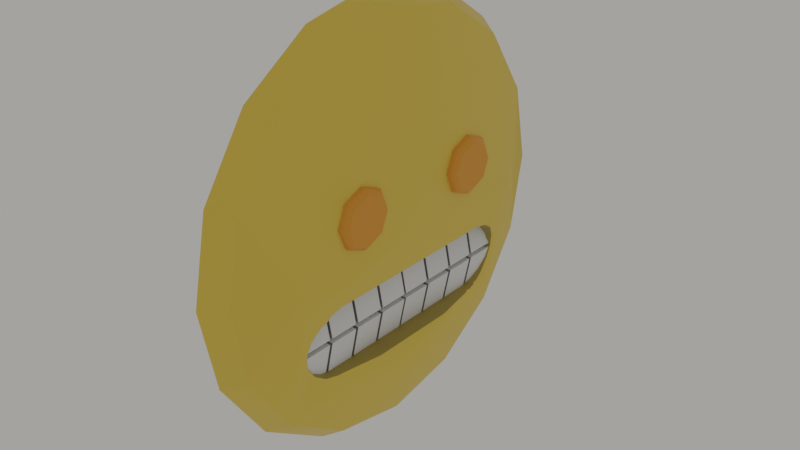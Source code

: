 # Source: AnxietyWithoutBack.blend  (saved by Blender 4.0.36; exported with 4.5.12 LTS)
import bpy
from mathutils import Matrix  # noqa: F401  (used for matrix-valued properties, if any)

bpy.ops.wm.read_factory_settings(use_empty=True)
scene = bpy.context.scene
scene.name = 'Scene'

# ---- collections
col_collection = bpy.data.collections.new('Collection'); scene.collection.children.link(col_collection)

# ---- materials (node trees are filled in below, after node groups)
mat_skin = bpy.data.materials.new('skin')
mat_skin.use_transparent_shadow = False
mat_skinbutdarker = bpy.data.materials.new('skinbutdarker')
mat_skinbutdarker.use_transparent_shadow = False
mat_eyes = bpy.data.materials.new('eyes')
mat_eyes.use_transparent_shadow = False
mat_teeth = bpy.data.materials.new('teeth')
mat_teeth.use_transparent_shadow = False
mat_teethbutdarker = bpy.data.materials.new('teethbutdarker')
mat_teethbutdarker.use_transparent_shadow = False

# ---- node groups
ng_auto_smooth = bpy.data.node_groups.new('Auto Smooth', 'GeometryNodeTree')
_s = ng_auto_smooth.interface.new_socket(name='Geometry', in_out='OUTPUT', socket_type='NodeSocketGeometry')
_s = ng_auto_smooth.interface.new_socket(name='Geometry', in_out='INPUT', socket_type='NodeSocketGeometry')
_s = ng_auto_smooth.interface.new_socket(name='Angle', in_out='INPUT', socket_type='NodeSocketFloat')
_s.subtype = 'ANGLE'
_s.min_value = 0.0
_s.max_value = 3.142
ng_auto_smooth.is_modifier = True
_N = ng_auto_smooth.nodes; _L = ng_auto_smooth.links
n0 = _N.new('NodeGroupOutput'); n0.name = 'Group Output'; n0.location = (480, -100)
n1 = _N.new('NodeGroupInput'); n1.name = 'Group Input'; n1.location = (-420, -300)
n2 = _N.new('NodeGroupInput'); n2.name = 'Group Input.001'; n2.location = (-60, -100)
n3 = _N.new('GeometryNodeSetShadeSmooth'); n3.name = 'Set Shade Smooth'; n3.location = (120, -100)
n3.domain = 'EDGE'
n4 = _N.new('GeometryNodeSetShadeSmooth'); n4.name = 'Set Shade Smooth.001'; n4.location = (300, -100)
n5 = _N.new('GeometryNodeInputMeshEdgeAngle'); n5.name = 'Edge Angle'; n5.location = (-420, -220)
n6 = _N.new('GeometryNodeInputEdgeSmooth'); n6.name = 'Is Edge Smooth'; n6.location = (-60, -160)
n7 = _N.new('GeometryNodeInputShadeSmooth'); n7.name = 'Is Face Smooth'; n7.location = (-240, -340)
n8 = _N.new('FunctionNodeBooleanMath'); n8.name = 'Boolean Math'; n8.location = (-60, -220)
n9 = _N.new('FunctionNodeCompare'); n9.name = 'Compare'; n9.location = (-240, -180)
n9.operation = 'LESS_EQUAL'
_L.new(n5.outputs[0], n9.inputs[0])
_L.new(n4.outputs[0], n0.inputs[0])
_L.new(n1.outputs[1], n9.inputs[1])
_L.new(n9.outputs[0], n8.inputs[0])
_L.new(n7.outputs[0], n8.inputs[1])
_L.new(n2.outputs[0], n3.inputs[0])
_L.new(n6.outputs[0], n3.inputs[1])
_L.new(n3.outputs[0], n4.inputs[0])
_L.new(n8.outputs[0], n3.inputs[2])
n0.is_active_output = True

# ---- material node trees
mat_skin.use_nodes = True; mat_skin.node_tree.nodes.clear()
_N = mat_skin.node_tree.nodes; _L = mat_skin.node_tree.links
n0 = _N.new('ShaderNodeBsdfPrincipled'); n0.name = 'Principled BSDF'; n0.location = (10, 300)
n0.distribution = 'GGX'
n0.subsurface_method = 'RANDOM_WALK_SKIN'
n0.inputs[0].default_value = (0.8, 0.5427, 0.07303, 1.0)
n0.inputs[3].default_value = 1.45
n0.inputs[27].default_value = (0.0, 0.0, 0.0, 1.0)
n0.inputs[28].default_value = 1.0
n1 = _N.new('ShaderNodeOutputMaterial'); n1.name = 'Material Output'; n1.location = (300, 300)
_L.new(n0.outputs[0], n1.inputs[0])
n1.is_active_output = True
mat_skinbutdarker.use_nodes = True; mat_skinbutdarker.node_tree.nodes.clear()
_N = mat_skinbutdarker.node_tree.nodes; _L = mat_skinbutdarker.node_tree.links
n0 = _N.new('ShaderNodeBsdfPrincipled'); n0.name = 'Principled BSDF'; n0.location = (10, 300)
n0.distribution = 'GGX'
n0.subsurface_method = 'RANDOM_WALK_SKIN'
n0.inputs[0].default_value = (0.3325, 0.2462, 0.04667, 1.0)
n0.inputs[3].default_value = 1.45
n0.inputs[27].default_value = (0.0, 0.0, 0.0, 1.0)
n0.inputs[28].default_value = 1.0
n1 = _N.new('ShaderNodeOutputMaterial'); n1.name = 'Material Output'; n1.location = (300, 300)
_L.new(n0.outputs[0], n1.inputs[0])
n1.is_active_output = True
mat_eyes.use_nodes = True; mat_eyes.node_tree.nodes.clear()
_N = mat_eyes.node_tree.nodes; _L = mat_eyes.node_tree.links
n0 = _N.new('ShaderNodeBsdfPrincipled'); n0.name = 'Principled BSDF'; n0.location = (10, 300)
n0.distribution = 'GGX'
n0.subsurface_method = 'RANDOM_WALK_SKIN'
n0.inputs[0].default_value = (0.8, 0.2974, 0.02339, 1.0)
n0.inputs[3].default_value = 1.45
n0.inputs[27].default_value = (0.0, 0.0, 0.0, 1.0)
n0.inputs[28].default_value = 1.0
n1 = _N.new('ShaderNodeOutputMaterial'); n1.name = 'Material Output'; n1.location = (300, 300)
_L.new(n0.outputs[0], n1.inputs[0])
n1.is_active_output = True
mat_teeth.use_nodes = True; mat_teeth.node_tree.nodes.clear()
_N = mat_teeth.node_tree.nodes; _L = mat_teeth.node_tree.links
n0 = _N.new('ShaderNodeBsdfPrincipled'); n0.name = 'Principled BSDF'; n0.location = (10, 300)
n0.distribution = 'GGX'
n0.subsurface_method = 'RANDOM_WALK_SKIN'
n0.inputs[3].default_value = 1.45
n0.inputs[27].default_value = (0.0, 0.0, 0.0, 1.0)
n0.inputs[28].default_value = 1.0
n1 = _N.new('ShaderNodeOutputMaterial'); n1.name = 'Material Output'; n1.location = (300, 300)
_L.new(n0.outputs[0], n1.inputs[0])
n1.is_active_output = True
mat_teethbutdarker.use_nodes = True; mat_teethbutdarker.node_tree.nodes.clear()
_N = mat_teethbutdarker.node_tree.nodes; _L = mat_teethbutdarker.node_tree.links
n0 = _N.new('ShaderNodeBsdfPrincipled'); n0.name = 'Principled BSDF'; n0.location = (10, 300)
n0.distribution = 'GGX'
n0.subsurface_method = 'RANDOM_WALK_SKIN'
n0.inputs[0].default_value = (0.2738, 0.2738, 0.2738, 1.0)
n0.inputs[3].default_value = 1.45
n0.inputs[27].default_value = (0.0, 0.0, 0.0, 1.0)
n0.inputs[28].default_value = 1.0
n1 = _N.new('ShaderNodeOutputMaterial'); n1.name = 'Material Output'; n1.location = (300, 300)
_L.new(n0.outputs[0], n1.inputs[0])
n1.is_active_output = True

# ---- world
world_world = bpy.data.worlds.new('World'); scene.world = world_world
world_world.use_nodes = True; world_world.node_tree.nodes.clear()
_N = world_world.node_tree.nodes; _L = world_world.node_tree.links
n0 = _N.new('ShaderNodeOutputWorld'); n0.name = 'World Output'; n0.location = (300, 300)
n1 = _N.new('ShaderNodeBackground'); n1.name = 'Background'; n1.location = (10, 300)
n1.inputs[0].default_value = (0.3758, 0.368, 0.3452, 1.0)
_L.new(n1.outputs[0], n0.inputs[0])
n0.is_active_output = True
world_world.color = (0.05088, 0.05088, 0.05088)
world_world.use_sun_shadow = False
world_world.sun_shadow_jitter_overblur = 0.0

# ---- meshes
me_circle = bpy.data.meshes.new('Circle')
me_circle.from_pydata([(0.1107, 0.0, 1.02), (0.1107, -0.3827, 0.944), (0.1107, -0.7071, 0.7272), (0.1107, -0.9239, 0.4028), (0.1107, -1.0, 0.02008), (0.1107, -0.9239, -0.3626), (0.1107, -0.7071, -0.687), (0.1107, -0.3827, -0.9038), (0.1107, 0.0, -0.9799), (0.2247, 0.0, 0.7444), (0.2247, 0.0, 0.02008), (0.1135, 0.6465, -0.3359), (0.2247, -0.3827, 0.4028), (0.2247, 0.0, -0.7042), (0.1135, 0.6332, -0.269), (0.1135, 0.5954, -0.2124), (0.1135, 0.5387, -0.1745), (0.2247, -0.7243, 0.002895), (0.0, 0.0, 1.097), (0.1135, 0.4719, -0.1612), (0.1135, 0.0, -0.5105), (0.0, -0.4123, 1.015), (0.1135, 0.0, -0.1612), (0.0, -0.7618, 0.7819), (0.0, -0.9953, 0.4323), (0.0, -1.077, 0.02008), (0.1135, 0.5954, -0.4593), (0.0, -0.9953, -0.3922), (0.1135, 0.6332, -0.4027), (0.0, -0.7618, -0.7417), (0.0, -0.4123, -0.9752), (0.1135, 0.0, -0.3359), (0.0, 0.0, -1.057), (0.1135, 0.4995, -0.2654), (0.1135, 0.1004, -0.3689), (0.1135, 0.6093, -0.3397), (0.1135, 0.5104, -0.4418), (0.1107, 0.3827, 0.944), (0.1107, 0.7071, 0.7272), (0.1135, -0.6465, -0.3359), (0.1107, 0.9239, 0.4028), (0.1107, 1.0, 0.02008), (0.1135, -0.6332, -0.269), (0.1107, 0.9239, -0.3626), (0.1135, -0.5954, -0.2124), (0.1107, 0.7071, -0.687), (0.1135, -0.5387, -0.1745), (0.1107, 0.3827, -0.9038), (0.1135, -0.4719, -0.1612), (0.1135, -0.4719, -0.5105), (0.2247, 0.3827, 0.4028), (0.1135, -0.5387, -0.4972), (0.2247, 0.7243, 0.002895), (0.1135, -0.5954, -0.4593), (0.0, 0.4123, 1.015), (0.1135, -0.6332, -0.4027), (0.0, 0.7618, 0.7819), (0.1135, -0.4995, -0.2654), (0.0, 0.9953, 0.4323), (0.1135, -0.1004, -0.3689), (0.0, 1.077, 0.02008), (0.1135, -0.6093, -0.3397), (0.1135, -0.5104, -0.4418), (0.0, 0.9953, -0.3922), (0.0, 0.7618, -0.7417), (0.0, 0.4123, -0.9752), (0.1135, 0.4289, -0.5105), (0.1481, 0.5059, -0.5037), (0.1236, 0.4692, -0.5085), (0.1481, 0.5048, -0.504), (0.1135, 0.562, -0.4817), (0.1236, 0.5356, -0.4946), (0.1901, -0.2439, -0.5105), (0.2247, -0.2034, -0.5447), (0.2146, -0.2333, -0.5205), (0.1901, -0.1813, -0.1612), (0.2247, -0.1467, -0.1266), (0.2146, -0.1712, -0.1511), (0.2247, 0.0, -0.5447), (0.1901, 0.0, -0.5105), (0.2146, 0.0, -0.5205), (0.1901, 0.0, -0.1612), (0.2247, 0.0, -0.1266), (0.2146, 0.0, -0.1511), (0.1466, -0.5184, -0.5012), (0.1704, -0.5495, -0.5295), (0.1679, -0.5285, -0.5093), (0.1897, -0.399, -0.5447), (0.1632, -0.3945, -0.5105), (0.1851, -0.3982, -0.5205), (0.1783, -0.475, -0.5443), (0.1515, -0.4719, -0.5105), (0.1738, -0.4728, -0.5204), (0.1901, -0.5625, -0.1904), (0.2247, -0.5868, -0.165), (0.2146, -0.5705, -0.1836), (0.2247, -0.5522, -0.1419), (0.1901, -0.5387, -0.1745), (0.2146, -0.5427, -0.165), (0.1901, -0.4719, -0.1612), (0.2247, -0.4753, -0.1266), (0.2146, -0.4729, -0.1511), (0.148, -0.6465, -0.3359), (0.1762, -0.6811, -0.3347), (0.1708, -0.6567, -0.3355), (0.1394, -0.6332, -0.4027), (0.1658, -0.6651, -0.4152), (0.1617, -0.6426, -0.4064), (0.1621, -0.6332, -0.269), (0.1931, -0.6652, -0.2547), (0.1858, -0.6426, -0.2648), (0.1701, -0.5513, -0.5291), (0.143, -0.5387, -0.4972), (0.1655, -0.5424, -0.5066), (0.1636, -0.6194, -0.4837), (0.1377, -0.5954, -0.4593), (0.1598, -0.6024, -0.4665), (0.214, -0.6201, -0.1873), (0.1795, -0.5954, -0.2124), (0.2043, -0.6026, -0.205), (0.1901, 0.1813, -0.1612), (0.2247, 0.1467, -0.1266), (0.2146, 0.1712, -0.1511), (0.2247, 0.2034, -0.5447), (0.1901, 0.2439, -0.5105), (0.2146, 0.2333, -0.5205), (0.1897, 0.399, -0.5447), (0.1632, 0.3945, -0.5105), (0.1851, 0.3982, -0.5205), (0.1783, 0.475, -0.5443), (0.148, 0.5059, -0.5037), (0.1579, 0.4292, -0.5105), (0.172, 0.49, -0.517), (0.1709, 0.471, -0.5147), (0.1527, 0.4693, -0.5085), (0.1767, 0.4534, -0.5204), (0.1469, 0.5162, -0.5017), (0.1704, 0.5495, -0.5295), (0.168, 0.5279, -0.5094), (0.2247, 0.4753, -0.1266), (0.1901, 0.4719, -0.1612), (0.2146, 0.4729, -0.1511), (0.1901, 0.5625, -0.1904), (0.2247, 0.5868, -0.165), (0.2146, 0.5705, -0.1836), (0.2247, 0.5522, -0.1419), (0.1901, 0.5387, -0.1745), (0.2146, 0.5427, -0.165), (0.1489, 0.5048, -0.504), (0.1701, 0.5513, -0.5291), (0.1408, 0.5622, -0.4815), (0.1679, 0.5282, -0.5094), (0.1627, 0.539, -0.5007), (0.1645, 0.5534, -0.4992), (0.1447, 0.5357, -0.4946), (0.1636, 0.6194, -0.4837), (0.1377, 0.5954, -0.4593), (0.1598, 0.6024, -0.4665), (0.1762, 0.6811, -0.3347), (0.148, 0.6465, -0.3359), (0.1708, 0.6567, -0.3355), (0.1658, 0.6651, -0.4152), (0.1394, 0.6332, -0.4027), (0.1617, 0.6426, -0.4064), (0.1621, 0.6332, -0.269), (0.1931, 0.6652, -0.2547), (0.1858, 0.6426, -0.2648), (0.214, 0.6201, -0.1873), (0.1795, 0.5954, -0.2124), (0.2043, 0.6026, -0.205)], [], [(7, 8, 13), (48, 22, 81, 75, 99), (20, 49, 91, 88, 72, 79), (0, 1, 9), (73, 13, 78), (12, 10, 9), (82, 10, 76), (49, 51, 112, 84, 91), (1, 2, 12, 9), (2, 3, 17, 12), (3, 4, 5, 17), (7, 6, 29, 30), (8, 7, 30, 32), (1, 0, 18, 21), (2, 1, 21, 23), (3, 2, 23, 24), (4, 3, 24, 25), (5, 4, 25, 27), (6, 5, 27, 29), (47, 13, 8), (81, 22, 19, 140, 120), (10, 82, 121), (0, 9, 37), (149, 137, 45, 43, 52, 143, 167, 165, 158, 161, 155), (50, 9, 10), (123, 13, 47, 45, 137, 129, 126), (140, 19, 16, 146), (37, 9, 50, 38), (38, 50, 52, 40), (40, 52, 43, 41), (47, 65, 64, 45), (8, 32, 65, 47), (37, 54, 18, 0), (38, 56, 54, 37), (40, 58, 56, 38), (41, 60, 58, 40), (43, 63, 60, 41), (45, 64, 63, 43), (168, 15, 14, 164), (85, 6, 7, 13, 73, 87, 90), (34, 20, 66, 36), (159, 11, 28, 162), (117, 94, 17, 5, 6, 85, 111, 114, 106, 103, 109), (162, 28, 26, 156), (164, 14, 11, 159), (131, 66, 20, 79, 124, 127), (146, 16, 15, 168, 142), (16, 19, 33, 15), (15, 33, 35, 14), (14, 35, 28, 11), (19, 22, 34, 33), (33, 34, 36, 35), (36, 26, 28, 35), (34, 22, 31, 20), (156, 26, 70, 150), (148, 69, 67, 130, 136), (53, 55, 105, 115), (143, 52, 50, 10, 121, 139, 145), (12, 17, 94, 96, 100, 76, 10), (51, 53, 115, 112), (42, 44, 118, 108), (78, 13, 123), (97, 46, 48, 99), (39, 42, 108, 102), (44, 46, 97, 93, 118), (55, 39, 102, 105), (46, 44, 57, 48), (44, 42, 61, 57), (42, 39, 55, 61), (48, 57, 59, 22), (57, 61, 62, 59), (61, 55, 53, 62), (59, 20, 31, 22), (62, 49, 20, 59), (53, 51, 49, 62), (129, 132, 133, 135), (130, 134, 133, 132), (131, 135, 133, 134), (148, 151, 152, 154), (149, 153, 152, 151), (150, 154, 152, 153), (67, 69, 71, 68), (68, 71, 70, 66), (165, 167, 169, 166), (166, 169, 168, 164), (75, 81, 83, 77), (77, 83, 82, 76), (85, 90, 92, 86), (86, 92, 91, 84), (97, 99, 101, 98), (98, 101, 100, 96), (106, 114, 116, 107), (107, 116, 115, 105), (103, 106, 107, 104), (104, 107, 105, 102), (102, 108, 110, 104), (104, 110, 109, 103), (84, 112, 113, 86), (86, 113, 111, 85), (108, 118, 119, 110), (110, 119, 117, 109), (126, 129, 135, 128), (128, 135, 131, 127), (120, 140, 141, 122), (122, 141, 139, 121), (143, 145, 147, 144), (144, 147, 146, 142), (137, 149, 151, 138), (138, 151, 148, 136), (149, 155, 157, 153), (153, 157, 156, 150), (159, 162, 163, 160), (160, 163, 161, 158), (158, 165, 166, 160), (160, 166, 164, 159), (142, 168, 169, 144), (144, 169, 167, 143), (76, 100, 101, 77), (77, 101, 99, 75), (66, 131, 134, 68), (68, 134, 130, 67), (81, 120, 122, 83), (83, 122, 121, 82), (73, 78, 80, 74), (74, 80, 79, 72), (72, 88, 89, 74), (74, 89, 87, 73), (88, 91, 92, 89), (89, 92, 90, 87), (93, 97, 98, 95), (95, 98, 96, 94), (112, 115, 116, 113), (113, 116, 114, 111), (94, 117, 119, 95), (95, 119, 118, 93), (78, 123, 125, 80), (80, 125, 124, 79), (123, 126, 128, 125), (125, 128, 127, 124), (129, 137, 138, 132), (132, 138, 136, 130), (140, 146, 147, 141), (141, 147, 145, 139), (155, 161, 163, 157), (157, 163, 162, 156), (69, 148, 154, 71), (71, 154, 150, 70), (36, 66, 70, 26)])
me_circle.polygons.foreach_set('use_smooth', [True] * 148)
me_circle.polygons.foreach_set('material_index', [0, 11712, 11712, 0, 0, 0, 0, 11712, 0, 0, 0, 0, 0, 0, 0, 0, 0, 0, 0, 0, 11712, 0, 0, 0, 0, 0, 11712, 0, 0, 0, 0, 0, 0, 0, 0, 0, 0, 0, 11712, 0, 11712, 11712, 0, 11712, 11712, 11712, 11712, 11712, 11712, 11712, 11712, 11712, 11712, 11712, 11712, 11712, 11712, 0, 0, 11712, 11712, 0, 11712, 11712, 11712, 11712, 11712, 11712, 11712, 11712, 11712, 11712, 11712, 11712, 11712, 0, 11712, 11712, 11712, 0, 11712, 11712, 11712, 0, 11712, 11712, 0, 0, 11712, 11712, 0, 0, 11712, 0, 11712, 11712, 0, 11712, 0, 11712, 0, 0, 11712, 11712, 0, 0, 11712, 0, 11712, 0, 11712, 11712, 0, 0, 11712, 11712, 0, 0, 11712, 11712, 11712, 11712, 0, 0, 11712, 11712, 0, 11712, 0, 11712, 0, 11712, 0, 0, 11712, 0, 11712, 0, 11712, 0, 11712, 11712, 0, 0, 11712, 11712, 11712, 11712])
_uv = me_circle.uv_layers.new(name='UVMap')
_uv.uv.foreach_set('vector', [0.0, 0.0, 0.0, 0.0, 0.0, 0.0, 0.0, 0.0, 0.0, 0.0, 0.0, 0.0, 0.0, 0.0, 0.0, 0.0, 0.0, 0.0, 0.0, 0.0, 0.0, 0.0, 0.0, 0.0, 0.0, 0.0, 0.0, 0.0, 0.0, 0.0, 0.0, 0.0, 0.0, 0.0, 0.0, 0.0, 0.0, 0.0, 0.0, 0.0, 0.0, 0.0, 0.0, 0.0, 0.0, 0.0, 0.0, 0.0, 0.0, 0.0, 0.0, 0.0, 0.0, 0.0, 0.0, 0.0, 0.0, 0.0, 0.0, 0.0, 0.0, 0.0, 0.0, 0.0, 0.0, 0.0, 0.0, 0.0, 0.0, 0.0, 0.0, 0.0, 0.0, 0.0, 0.0, 0.0, 0.0, 0.0, 0.0, 0.0, 0.0, 0.0, 0.0, 0.0, 0.0, 0.0, 0.0, 0.0, 0.0, 0.0, 0.0, 0.0, 0.0, 0.0, 0.0, 0.0, 0.0, 0.0, 0.0, 0.0, 0.0, 0.0, 0.0, 0.0, 0.0, 0.0, 0.0, 0.0, 0.0, 0.0, 0.0, 0.0, 0.0, 0.0, 0.0, 0.0, 0.0, 0.0, 0.0, 0.0, 0.0, 0.0, 0.0, 0.0, 0.0, 0.0, 0.0, 0.0, 0.0, 0.0, 0.0, 0.0, 0.0, 0.0, 0.0, 0.0, 0.0, 0.0, 0.0, 0.0, 0.0, 0.0, 0.0, 0.0, 0.0, 0.0, 0.0, 0.0, 0.0, 0.0, 0.0, 0.0, 0.0, 0.0, 0.0, 0.0, 0.0, 0.0, 0.0, 0.0, 0.0, 0.0, 0.0, 0.0, 0.0, 0.0, 0.0, 0.0, 0.0, 0.0, 0.0, 0.0, 0.0, 0.0, 0.0, 0.0, 0.0, 0.0, 0.0, 0.0, 0.0, 0.0, 0.0, 0.0, 0.0, 0.0, 0.0, 0.0, 0.0, 0.0, 0.0, 0.0, 0.0, 0.0, 0.0, 0.0, 0.0, 0.0, 0.0, 0.0, 0.0, 0.0, 0.0, 0.0, 0.0, 0.0, 0.0, 0.0, 0.0, 0.0, 0.0, 0.0, 0.0, 0.0, 0.0, 0.0, 0.0, 0.0, 0.0, 0.0, 0.0, 0.0, 0.0, 0.0, 0.0, 0.0, 0.0, 0.0, 0.0, 0.0, 0.0, 0.0, 0.0, 0.0, 0.0, 0.0, 0.0, 0.0, 0.0, 0.0, 0.0, 0.0, 0.0, 0.0, 0.0, 0.0, 0.0, 0.0, 0.0, 0.0, 0.0, 0.0, 0.0, 0.0, 0.0, 0.0, 0.0, 0.0, 0.0, 0.0, 0.0, 0.0, 0.0, 0.0, 0.0, 0.0, 0.0, 0.0, 0.0, 0.0, 0.0, 0.0, 0.0, 0.0, 0.0, 0.0, 0.0, 0.0, 0.0, 0.0, 0.0, 0.0, 0.0, 0.0, 0.0, 0.0, 0.0, 0.0, 0.0, 0.0, 0.0, 0.0, 0.0, 0.0, 0.0, 0.0, 0.0, 0.0, 0.0, 0.0, 0.0, 0.0, 0.0, 0.0, 0.0, 0.0, 0.0, 0.0, 0.0, 0.0, 0.0, 0.0, 0.0, 0.0, 0.0, 0.0, 0.0, 0.0, 0.0, 0.0, 0.0, 0.0, 0.0, 0.0, 0.0, 0.0, 0.0, 0.0, 0.0, 0.0, 0.0, 0.0, 0.0, 0.0, 0.0, 0.0, 0.0, 0.0, 0.0, 0.0, 0.0, 0.0, 0.0, 0.0, 0.0, 0.0, 0.0, 0.0, 0.0, 0.0, 0.0, 0.0, 0.0, 0.0, 0.0, 0.0, 0.0, 0.0, 0.0, 0.0, 0.0, 0.0, 0.0, 0.0, 0.0, 0.0, 0.0, 0.0, 0.0, 0.0, 0.0, 0.0, 0.0, 0.0, 0.0, 0.0, 0.0, 0.0, 0.0, 0.0, 0.0, 0.0, 0.0, 0.0, 0.0, 0.0, 0.0, 0.0, 0.0, 0.0, 0.0, 0.0, 0.0, 0.0, 0.0, 0.0, 0.0, 0.0, 0.0, 0.0, 0.0, 0.0, 0.0, 0.0, 0.0, 0.0, 0.0, 0.0, 0.0, 0.0, 0.0, 0.0, 0.0, 0.0, 0.0, 0.0, 0.0, 0.0, 0.0, 0.0, 0.0, 0.0, 0.0, 0.0, 0.0, 0.0, 0.0, 0.0, 0.0, 0.0, 0.0, 0.0, 0.0, 0.0, 0.0, 0.0, 0.0, 0.0, 0.0, 0.0, 0.0, 0.0, 0.0, 0.0, 0.0, 0.0, 0.0, 0.0, 0.0, 0.0, 0.0, 0.0, 0.0, 0.0, 0.0, 0.0, 0.0, 0.0, 0.0, 0.0, 0.0, 0.0, 0.0, 0.0, 0.0, 0.0, 0.0, 0.0, 0.0, 0.0, 0.0, 0.0, 0.0, 0.0, 0.0, 0.0, 0.0, 0.0, 0.0, 0.0, 0.0, 0.0, 0.0, 0.0, 0.0, 0.0, 0.0, 0.0, 0.0, 0.0, 0.0, 0.0, 0.0, 0.0, 0.0, 0.0, 0.0, 0.0, 0.0, 0.0, 0.0, 0.0, 0.0, 0.0, 0.0, 0.0, 0.0, 0.0, 0.0, 0.0, 0.0, 0.0, 0.0, 0.0, 0.0, 0.0, 0.0, 0.0, 0.0, 0.0, 0.0, 0.0, 0.0, 0.0, 0.0, 0.0, 0.0, 0.0, 0.0, 0.0, 0.0, 0.0, 0.0, 0.0, 0.0, 0.0, 0.0, 0.0, 0.0, 0.0, 0.0, 0.0, 0.0, 0.0, 0.0, 0.0, 0.0, 0.0, 0.0, 0.0, 0.0, 0.0, 0.0, 0.0, 0.0, 0.0, 0.0, 0.0, 0.0, 0.0, 0.0, 0.0, 0.0, 0.0, 0.0, 0.0, 0.0, 0.0, 0.0, 0.0, 0.0, 0.0, 0.0, 0.0, 0.0, 0.0, 0.0, 0.0, 0.0, 0.0, 0.0, 0.0, 0.0, 0.0, 0.0, 0.0, 0.0, 0.0, 0.0, 0.0, 0.0, 0.0, 0.0, 0.0, 0.0, 0.0, 0.0, 0.0, 0.0, 0.0, 0.0, 0.0, 0.0, 0.0, 0.0, 0.0, 0.0, 0.0, 0.0, 0.0, 0.0, 0.0, 0.0, 0.0, 0.0, 0.0, 0.0, 0.0, 0.0, 0.0, 0.0, 0.0, 0.0, 0.0, 0.0, 0.0, 0.0, 0.0, 0.0, 0.0, 0.0, 0.0, 0.0, 0.0, 0.0, 0.0, 0.0, 0.0, 0.0, 0.0, 0.0, 0.0, 0.0, 0.0, 0.0, 0.0, 0.0, 0.0, 0.0, 0.0, 0.0, 0.0, 0.0, 0.0, 0.0, 0.0, 0.0, 0.0, 0.0, 0.0, 0.0, 0.0, 0.0, 0.0, 0.0, 0.0, 0.0, 0.0, 0.0, 0.0, 0.0, 0.0, 0.0, 0.0, 0.0, 0.0, 0.0, 0.0, 0.0, 0.0, 0.0, 0.0, 0.0, 0.0, 0.0, 0.0, 0.0, 0.0, 0.0, 0.0, 0.0, 0.0, 0.0, 0.0, 0.0, 0.0, 0.0, 0.0, 0.0, 0.0, 0.0, 0.0, 0.0, 0.0, 0.0, 0.0, 0.0, 0.0, 0.0, 0.0, 0.0, 0.0, 0.0, 0.0, 0.0, 0.0, 0.0, 0.0, 0.0, 0.0, 0.0, 0.0, 0.0, 0.0, 0.0, 0.0, 0.0, 0.0, 0.0, 0.0, 0.0, 0.0, 0.0, 0.0, 0.0, 0.0, 0.0, 0.0, 0.0, 0.0, 0.0, 0.0, 0.0, 0.0, 0.0, 0.0, 0.0, 0.0, 0.0, 0.0, 0.0, 0.0, 0.0, 0.0, 0.0, 0.0, 0.0, 0.0, 0.0, 0.0, 0.0, 0.0, 0.0, 0.0, 0.0, 0.0, 0.0, 0.0, 0.0, 0.0, 0.0, 0.0, 0.0, 0.0, 0.0, 0.0, 0.0, 0.0, 0.0, 0.0, 0.0, 0.0, 0.0, 0.0, 0.0, 0.0, 0.0, 0.0, 0.0, 0.0, 0.0, 0.0, 0.0, 0.0, 0.0, 0.0, 0.0, 0.0, 0.0, 0.0, 0.0, 0.0, 0.0, 0.0, 0.0, 0.0, 0.0, 0.0, 0.0, 0.0, 0.0, 0.0, 0.0, 0.0, 0.0, 0.0, 0.0, 0.0, 0.0, 0.0, 0.0, 0.0, 0.0, 0.0, 0.0, 0.0, 0.0, 0.0, 0.0, 0.0, 0.0, 0.0, 0.0, 0.0, 0.0, 0.0, 0.0, 0.0, 0.0, 0.0, 0.0, 0.0, 0.0, 0.0, 0.0, 0.0, 0.0, 0.0, 0.0, 0.0, 0.0, 0.0, 0.0, 0.0, 0.0, 0.0, 0.0, 0.0, 0.0, 0.0, 0.0, 0.0, 0.0, 0.0, 0.0, 0.0, 0.0, 0.0, 0.0, 0.0, 0.0, 0.0, 0.0, 0.0, 0.0, 0.0, 0.0, 0.0, 0.0, 0.0, 0.0, 0.0, 0.0, 0.0, 0.0, 0.0, 0.0, 0.0, 0.0, 0.0, 0.0, 0.0, 0.0, 0.0, 0.0, 0.0, 0.0, 0.0, 0.0, 0.0, 0.0, 0.0, 0.0, 0.0, 0.0, 0.0, 0.0, 0.0, 0.0, 0.0, 0.0, 0.0, 0.0, 0.0, 0.0, 0.0, 0.0, 0.0, 0.0, 0.0, 0.0, 0.0, 0.0, 0.0, 0.0, 0.0, 0.0, 0.0, 0.0, 0.0, 0.0, 0.0, 0.0, 0.0, 0.0, 0.0, 0.0, 0.0, 0.0, 0.0, 0.0, 0.0, 0.0, 0.0, 0.0, 0.0, 0.0, 0.0, 0.0, 0.0, 0.0, 0.0, 0.0, 0.0, 0.0, 0.0, 0.0, 0.0, 0.0, 0.0, 0.0, 0.0, 0.0, 0.0, 0.0, 0.0, 0.0, 0.0, 0.0, 0.0, 0.0, 0.0, 0.0, 0.0, 0.0, 0.0, 0.0, 0.0, 0.0, 0.0, 0.0, 0.0, 0.0, 0.0, 0.0, 0.0, 0.0, 0.0, 0.0, 0.0, 0.0, 0.0, 0.0, 0.0, 0.0, 0.0, 0.0, 0.0, 0.0, 0.0, 0.0, 0.0, 0.0, 0.0, 0.0, 0.0, 0.0, 0.0, 0.0, 0.0, 0.0, 0.0, 0.0, 0.0, 0.0, 0.0, 0.0, 0.0, 0.0, 0.0, 0.0, 0.0, 0.0, 0.0, 0.0, 0.0, 0.0, 0.0, 0.0, 0.0, 0.0, 0.0, 0.0, 0.0, 0.0, 0.0, 0.0, 0.0, 0.0, 0.0, 0.0, 0.0, 0.0, 0.0, 0.0, 0.0, 0.0, 0.0, 0.0, 0.0, 0.0, 0.0, 0.0, 0.0, 0.0, 0.0, 0.0, 0.0, 0.0, 0.0, 0.0, 0.0, 0.0, 0.0, 0.0, 0.0, 0.0, 0.0, 0.0, 0.0, 0.0, 0.0, 0.0, 0.0, 0.0, 0.0, 0.0, 0.0, 0.0, 0.0, 0.0, 0.0, 0.0, 0.0, 0.0, 0.0, 0.0, 0.0, 0.0, 0.0, 0.0, 0.0, 0.0, 0.0, 0.0, 0.0, 0.0, 0.0, 0.0, 0.0, 0.0, 0.0, 0.0, 0.0, 0.0, 0.0, 0.0, 0.0, 0.0, 0.0, 0.0, 0.0, 0.0, 0.0, 0.0, 0.0, 0.0, 0.0, 0.0, 0.0, 0.0, 0.0, 0.0, 0.0, 0.0, 0.0, 0.0, 0.0, 0.0, 0.0, 0.0, 0.0, 0.0, 0.0, 0.0, 0.0, 0.0, 0.0, 0.0, 0.0, 0.0, 0.0, 0.0, 0.0, 0.0, 0.0, 0.0, 0.0, 0.0, 0.0, 0.0, 0.0, 0.0, 0.0, 0.0, 0.0, 0.0, 0.0, 0.0, 0.0, 0.0, 0.0, 0.0, 0.0, 0.0, 0.0, 0.0, 0.0, 0.0, 0.0, 0.0, 0.0, 0.0, 0.0, 0.0, 0.0, 0.0, 0.0, 0.0, 0.0, 0.0, 0.0, 0.0, 0.0, 0.0, 0.0, 0.0, 0.0, 0.0, 0.0, 0.0, 0.0, 0.0, 0.0, 0.0, 0.0, 0.0, 0.0, 0.0, 0.0, 0.0, 0.0, 0.0, 0.0, 0.0, 0.0, 0.0, 0.0, 0.0, 0.0, 0.0, 0.0, 0.0, 0.0, 0.0, 0.0, 0.0, 0.0, 0.0, 0.0, 0.0, 0.0, 0.0, 0.0, 0.0, 0.0, 0.0, 0.0, 0.0, 0.0, 0.0, 0.0, 0.0, 0.0, 0.0, 0.0])
me_circle.materials.append(mat_skin)
me_circle.materials.append(mat_skinbutdarker)
me_circle.update()
me_circle_001 = bpy.data.meshes.new('Circle.001')
me_circle_001.from_pydata([(0.2639, 0.3583, 0.2024), (0.1936, 0.5028, 0.2024), (0.1936, 0.4605, 0.3046), (0.1936, 0.3583, 0.3469), (0.1936, 0.2561, 0.3046), (0.1936, 0.2138, 0.2024), (0.1936, 0.2561, 0.1002), (0.1936, 0.3583, 0.05788), (0.1936, 0.4605, 0.1002), (0.2639, 0.4737, 0.2024), (0.2409, 0.5028, 0.2024), (0.2409, 0.4605, 0.3046), (0.2639, 0.4399, 0.284), (0.2409, 0.3583, 0.3469), (0.2639, 0.3583, 0.3178), (0.2409, 0.2561, 0.3046), (0.2639, 0.2767, 0.284), (0.2409, 0.2138, 0.2024), (0.2639, 0.2429, 0.2024), (0.2409, 0.2561, 0.1002), (0.2639, 0.2767, 0.1208), (0.2409, 0.3583, 0.05788), (0.2639, 0.3583, 0.08698), (0.2409, 0.4605, 0.1002), (0.2639, 0.4399, 0.1208), (0.2639, 0.4429, 0.287), (0.2639, 0.4779, 0.2024), (0.2639, 0.3583, 0.322), (0.2639, 0.2737, 0.287), (0.2639, 0.2387, 0.2024), (0.2639, 0.2737, 0.1178), (0.2639, 0.3583, 0.08279), (0.2639, 0.4429, 0.1178)], [], [(10, 23, 8, 1), (23, 21, 7, 8), (15, 13, 3, 4), (19, 17, 5, 6), (17, 15, 4, 5), (12, 0, 24, 9), (13, 11, 2, 3), (0, 20, 22, 24), (16, 18, 20, 0), (14, 16, 0, 12), (21, 19, 6, 7), (25, 26, 10, 11), (27, 25, 11, 13), (28, 27, 13, 15), (29, 28, 15, 17), (30, 29, 17, 19), (31, 30, 19, 21), (32, 31, 21, 23), (26, 32, 23, 10), (11, 10, 1, 2), (12, 9, 26, 25), (14, 12, 25, 27), (16, 14, 27, 28), (18, 16, 28, 29), (20, 18, 29, 30), (22, 20, 30, 31), (24, 22, 31, 32), (9, 24, 32, 26)])
me_circle_001.polygons.foreach_set('use_smooth', [True] * 28)
_uv = me_circle_001.uv_layers.new(name='UVMap')
_uv.uv.foreach_set('vector', [0.0, 0.0, 0.0, 0.0, 0.0, 0.0, 0.0, 0.0, 0.0, 0.0, 0.0, 0.0, 0.0, 0.0, 0.0, 0.0, 0.0, 0.0, 0.0, 0.0, 0.0, 0.0, 0.0, 0.0, 0.0, 0.0, 0.0, 0.0, 0.0, 0.0, 0.0, 0.0, 0.0, 0.0, 0.0, 0.0, 0.0, 0.0, 0.0, 0.0, 0.0, 0.0, 0.0, 0.0, 0.0, 0.0, 0.0, 0.0, 0.0, 0.0, 0.0, 0.0, 0.0, 0.0, 0.0, 0.0, 0.0, 0.0, 0.0, 0.0, 0.0, 0.0, 0.0, 0.0, 0.0, 0.0, 0.0, 0.0, 0.0, 0.0, 0.0, 0.0, 0.0, 0.0, 0.0, 0.0, 0.0, 0.0, 0.0, 0.0, 0.0, 0.0, 0.0, 0.0, 0.0, 0.0, 0.0, 0.0, 0.0, 0.0, 0.0, 0.0, 0.0, 0.0, 0.0, 0.0, 0.0, 0.0, 0.0, 0.0, 0.0, 0.0, 0.0, 0.0, 0.0, 0.0, 0.0, 0.0, 0.0, 0.0, 0.0, 0.0, 0.0, 0.0, 0.0, 0.0, 0.0, 0.0, 0.0, 0.0, 0.0, 0.0, 0.0, 0.0, 0.0, 0.0, 0.0, 0.0, 0.0, 0.0, 0.0, 0.0, 0.0, 0.0, 0.0, 0.0, 0.0, 0.0, 0.0, 0.0, 0.0, 0.0, 0.0, 0.0, 0.0, 0.0, 0.0, 0.0, 0.0, 0.0, 0.0, 0.0, 0.0, 0.0, 0.0, 0.0, 0.0, 0.0, 0.0, 0.0, 0.0, 0.0, 0.0, 0.0, 0.0, 0.0, 0.0, 0.0, 0.0, 0.0, 0.0, 0.0, 0.0, 0.0, 0.0, 0.0, 0.0, 0.0, 0.0, 0.0, 0.0, 0.0, 0.0, 0.0, 0.0, 0.0, 0.0, 0.0, 0.0, 0.0, 0.0, 0.0, 0.0, 0.0, 0.0, 0.0, 0.0, 0.0, 0.0, 0.0, 0.0, 0.0, 0.0, 0.0, 0.0, 0.0, 0.0, 0.0, 0.0, 0.0, 0.0, 0.0, 0.0, 0.0, 0.0, 0.0, 0.0, 0.0, 0.0, 0.0, 0.0, 0.0, 0.0, 0.0])
me_circle_001.materials.append(mat_eyes)
me_circle_001.update()
me_cube_001 = bpy.data.meshes.new('Cube.001')
me_cube_001.from_pydata([(0.02245, 0.1577, -0.5297), (0.02245, 0.1577, -0.3686), (0.1315, 0.1577, -0.5297), (0.1644, 0.1577, -0.3686), (0.02245, 0.006065, -0.5297), (0.02245, 0.006065, -0.3686), (0.1315, 0.006065, -0.5297), (0.1644, 0.006065, -0.3686), (0.02245, 0.3245, -0.5297), (0.02245, 0.3245, -0.3686), (0.1315, 0.3245, -0.5297), (0.1644, 0.3245, -0.3686), (0.02245, 0.1728, -0.5297), (0.02245, 0.1728, -0.3686), (0.1315, 0.1728, -0.5297), (0.1644, 0.1728, -0.3686), (0.02245, 0.4912, -0.5297), (0.02245, 0.4912, -0.3686), (0.1315, 0.4912, -0.5297), (0.1644, 0.4912, -0.3686), (0.02245, 0.3396, -0.5297), (0.02245, 0.3396, -0.3686), (0.1315, 0.3396, -0.5297), (0.1644, 0.3396, -0.3686), (0.02245, 0.658, -0.5297), (0.02245, 0.658, -0.3686), (0.1315, 0.658, -0.5297), (0.1644, 0.658, -0.3686), (0.02245, 0.5064, -0.5297), (0.02245, 0.5064, -0.3686), (0.1315, 0.5064, -0.5297), (0.1644, 0.5064, -0.3686), (0.02245, -0.1577, -0.5297), (0.02245, -0.1577, -0.3686), (0.1315, -0.1577, -0.5297), (0.1644, -0.1577, -0.3686), (0.02245, -0.006065, -0.5297), (0.02245, -0.006065, -0.3686), (0.1315, -0.006065, -0.5297), (0.1644, -0.006065, -0.3686), (0.02245, -0.3245, -0.5297), (0.02245, -0.3245, -0.3686), (0.1315, -0.3245, -0.5297), (0.1644, -0.3245, -0.3686), (0.02245, -0.1728, -0.5297), (0.02245, -0.1728, -0.3686), (0.1315, -0.1728, -0.5297), (0.1644, -0.1728, -0.3686), (0.02245, -0.4912, -0.5297), (0.02245, -0.4912, -0.3686), (0.1315, -0.4912, -0.5297), (0.1644, -0.4912, -0.3686), (0.02245, -0.3396, -0.5297), (0.02245, -0.3396, -0.3686), (0.1315, -0.3396, -0.5297), (0.1644, -0.3396, -0.3686), (0.02245, -0.658, -0.5297), (0.02245, -0.658, -0.3686), (0.1315, -0.658, -0.5297), (0.1644, -0.658, -0.3686), (0.02245, -0.5064, -0.5297), (0.02245, -0.5064, -0.3686), (0.1315, -0.5064, -0.5297), (0.1644, -0.5064, -0.3686)], [], [(0, 1, 3, 2), (3, 1, 5, 7), (0, 2, 6, 4), (2, 3, 7, 6), (5, 4, 6, 7), (8, 9, 11, 10), (11, 9, 13, 15), (8, 10, 14, 12), (10, 11, 15, 14), (13, 12, 14, 15), (16, 17, 19, 18), (19, 17, 21, 23), (16, 18, 22, 20), (18, 19, 23, 22), (21, 20, 22, 23), (24, 25, 27, 26), (27, 25, 29, 31), (24, 26, 30, 28), (26, 27, 31, 30), (29, 28, 30, 31), (32, 34, 35, 33), (35, 39, 37, 33), (32, 36, 38, 34), (34, 38, 39, 35), (37, 39, 38, 36), (40, 42, 43, 41), (43, 47, 45, 41), (40, 44, 46, 42), (42, 46, 47, 43), (45, 47, 46, 44), (48, 50, 51, 49), (51, 55, 53, 49), (48, 52, 54, 50), (50, 54, 55, 51), (53, 55, 54, 52), (56, 58, 59, 57), (59, 63, 61, 57), (56, 60, 62, 58), (58, 62, 63, 59), (61, 63, 62, 60)])
me_cube_001.polygons.foreach_set('material_index', [1, 0, 0, 0, 1, 1, 0, 0, 0, 1, 1, 0, 0, 0, 1, 1, 0, 0, 0, 1, 1, 0, 0, 0, 1, 1, 0, 0, 0, 1, 1, 0, 0, 0, 1, 1, 0, 0, 0, 1])
_uv = me_cube_001.uv_layers.new(name='UVMap')
_uv.uv.foreach_set('vector', [0.375, 0.25, 0.625, 0.25, 0.625, 0.5, 0.3646, 0.4896, 0.625, 0.5, 0.875, 0.5, 0.875, 0.6202, 0.625, 0.6202, 0.125, 0.5, 0.3646, 0.4896, 0.3646, 0.6198, 0.125, 0.6202, 0.3646, 0.4896, 0.625, 0.5, 0.625, 0.6202, 0.3646, 0.6198, 0.625, 0.1298, 0.375, 0.1298, 0.3646, 0.6198, 0.625, 0.6202, 0.375, 0.25, 0.625, 0.25, 0.625, 0.5, 0.3646, 0.4896, 0.625, 0.5, 0.875, 0.5, 0.875, 0.6202, 0.625, 0.6202, 0.125, 0.5, 0.3646, 0.4896, 0.3646, 0.6198, 0.125, 0.6202, 0.3646, 0.4896, 0.625, 0.5, 0.625, 0.6202, 0.3646, 0.6198, 0.625, 0.1298, 0.375, 0.1298, 0.3646, 0.6198, 0.625, 0.6202, 0.375, 0.25, 0.625, 0.25, 0.625, 0.5, 0.3646, 0.4896, 0.625, 0.5, 0.875, 0.5, 0.875, 0.6202, 0.625, 0.6202, 0.125, 0.5, 0.3646, 0.4896, 0.3646, 0.6198, 0.125, 0.6202, 0.3646, 0.4896, 0.625, 0.5, 0.625, 0.6202, 0.3646, 0.6198, 0.625, 0.1298, 0.375, 0.1298, 0.3646, 0.6198, 0.625, 0.6202, 0.375, 0.25, 0.625, 0.25, 0.625, 0.5, 0.3646, 0.4896, 0.625, 0.5, 0.875, 0.5, 0.875, 0.6202, 0.625, 0.6202, 0.125, 0.5, 0.3646, 0.4896, 0.3646, 0.6198, 0.125, 0.6202, 0.3646, 0.4896, 0.625, 0.5, 0.625, 0.6202, 0.3646, 0.6198, 0.625, 0.1298, 0.375, 0.1298, 0.3646, 0.6198, 0.625, 0.6202, 0.375, 0.25, 0.3646, 0.4896, 0.625, 0.5, 0.625, 0.25, 0.625, 0.5, 0.625, 0.6202, 0.875, 0.6202, 0.875, 0.5, 0.125, 0.5, 0.125, 0.6202, 0.3646, 0.6198, 0.3646, 0.4896, 0.3646, 0.4896, 0.3646, 0.6198, 0.625, 0.6202, 0.625, 0.5, 0.625, 0.1298, 0.625, 0.6202, 0.3646, 0.6198, 0.375, 0.1298, 0.375, 0.25, 0.3646, 0.4896, 0.625, 0.5, 0.625, 0.25, 0.625, 0.5, 0.625, 0.6202, 0.875, 0.6202, 0.875, 0.5, 0.125, 0.5, 0.125, 0.6202, 0.3646, 0.6198, 0.3646, 0.4896, 0.3646, 0.4896, 0.3646, 0.6198, 0.625, 0.6202, 0.625, 0.5, 0.625, 0.1298, 0.625, 0.6202, 0.3646, 0.6198, 0.375, 0.1298, 0.375, 0.25, 0.3646, 0.4896, 0.625, 0.5, 0.625, 0.25, 0.625, 0.5, 0.625, 0.6202, 0.875, 0.6202, 0.875, 0.5, 0.125, 0.5, 0.125, 0.6202, 0.3646, 0.6198, 0.3646, 0.4896, 0.3646, 0.4896, 0.3646, 0.6198, 0.625, 0.6202, 0.625, 0.5, 0.625, 0.1298, 0.625, 0.6202, 0.3646, 0.6198, 0.375, 0.1298, 0.375, 0.25, 0.3646, 0.4896, 0.625, 0.5, 0.625, 0.25, 0.625, 0.5, 0.625, 0.6202, 0.875, 0.6202, 0.875, 0.5, 0.125, 0.5, 0.125, 0.6202, 0.3646, 0.6198, 0.3646, 0.4896, 0.3646, 0.4896, 0.3646, 0.6198, 0.625, 0.6202, 0.625, 0.5, 0.625, 0.1298, 0.625, 0.6202, 0.3646, 0.6198, 0.375, 0.1298])
me_cube_001.materials.append(mat_teeth)
me_cube_001.materials.append(mat_teethbutdarker)
me_cube_001.update()
me_cube_003 = bpy.data.meshes.new('Cube.003')
me_cube_003.from_pydata([(0.02245, -0.1577, -0.1831), (0.02245, -0.1577, -0.3443), (0.1315, -0.1577, -0.1831), (0.1644, -0.1577, -0.3443), (0.02245, -0.006065, -0.1831), (0.02245, -0.006065, -0.3443), (0.1315, -0.006065, -0.1831), (0.1644, -0.006065, -0.3443), (0.02245, -0.3245, -0.1831), (0.02245, -0.3245, -0.3443), (0.1315, -0.3245, -0.1831), (0.1644, -0.3245, -0.3443), (0.02245, -0.1728, -0.1831), (0.02245, -0.1728, -0.3443), (0.1315, -0.1728, -0.1831), (0.1644, -0.1728, -0.3443), (0.02245, -0.4912, -0.1831), (0.02245, -0.4912, -0.3443), (0.1315, -0.4912, -0.1831), (0.1644, -0.4912, -0.3443), (0.02245, -0.3396, -0.1831), (0.02245, -0.3396, -0.3443), (0.1315, -0.3396, -0.1831), (0.1644, -0.3396, -0.3443), (0.02245, -0.658, -0.1831), (0.02245, -0.658, -0.3443), (0.1315, -0.658, -0.1831), (0.1644, -0.658, -0.3443), (0.02245, -0.5064, -0.1831), (0.02245, -0.5064, -0.3443), (0.1315, -0.5064, -0.1831), (0.1644, -0.5064, -0.3443), (0.02245, 0.1577, -0.1831), (0.02245, 0.1577, -0.3443), (0.1315, 0.1577, -0.1831), (0.1644, 0.1577, -0.3443), (0.02245, 0.006065, -0.1831), (0.02245, 0.006065, -0.3443), (0.1315, 0.006065, -0.1831), (0.1644, 0.006065, -0.3443), (0.02245, 0.3245, -0.1831), (0.02245, 0.3245, -0.3443), (0.1315, 0.3245, -0.1831), (0.1644, 0.3245, -0.3443), (0.02245, 0.1728, -0.1831), (0.02245, 0.1728, -0.3443), (0.1315, 0.1728, -0.1831), (0.1644, 0.1728, -0.3443), (0.02245, 0.4912, -0.1831), (0.02245, 0.4912, -0.3443), (0.1315, 0.4912, -0.1831), (0.1644, 0.4912, -0.3443), (0.02245, 0.3396, -0.1831), (0.02245, 0.3396, -0.3443), (0.1315, 0.3396, -0.1831), (0.1644, 0.3396, -0.3443), (0.02245, 0.658, -0.1831), (0.02245, 0.658, -0.3443), (0.1315, 0.658, -0.1831), (0.1644, 0.658, -0.3443), (0.02245, 0.5064, -0.1831), (0.02245, 0.5064, -0.3443), (0.1315, 0.5064, -0.1831), (0.1644, 0.5064, -0.3443)], [], [(0, 1, 3, 2), (3, 1, 5, 7), (0, 2, 6, 4), (2, 3, 7, 6), (5, 4, 6, 7), (8, 9, 11, 10), (11, 9, 13, 15), (8, 10, 14, 12), (10, 11, 15, 14), (13, 12, 14, 15), (16, 17, 19, 18), (19, 17, 21, 23), (16, 18, 22, 20), (18, 19, 23, 22), (21, 20, 22, 23), (24, 25, 27, 26), (27, 25, 29, 31), (24, 26, 30, 28), (26, 27, 31, 30), (29, 28, 30, 31), (32, 34, 35, 33), (35, 39, 37, 33), (32, 36, 38, 34), (34, 38, 39, 35), (37, 39, 38, 36), (40, 42, 43, 41), (43, 47, 45, 41), (40, 44, 46, 42), (42, 46, 47, 43), (45, 47, 46, 44), (48, 50, 51, 49), (51, 55, 53, 49), (48, 52, 54, 50), (50, 54, 55, 51), (53, 55, 54, 52), (56, 58, 59, 57), (59, 63, 61, 57), (56, 60, 62, 58), (58, 62, 63, 59), (61, 63, 62, 60)])
me_cube_003.polygons.foreach_set('material_index', [1, 0, 0, 0, 1, 1, 0, 0, 0, 1, 1, 0, 0, 0, 1, 1, 0, 0, 0, 1, 1, 0, 0, 0, 1, 1, 0, 0, 0, 1, 1, 0, 0, 0, 1, 1, 0, 0, 0, 1])
_uv = me_cube_003.uv_layers.new(name='UVMap')
_uv.uv.foreach_set('vector', [0.375, 0.25, 0.625, 0.25, 0.625, 0.5, 0.3646, 0.4896, 0.625, 0.5, 0.875, 0.5, 0.875, 0.6202, 0.625, 0.6202, 0.125, 0.5, 0.3646, 0.4896, 0.3646, 0.6198, 0.125, 0.6202, 0.3646, 0.4896, 0.625, 0.5, 0.625, 0.6202, 0.3646, 0.6198, 0.625, 0.1298, 0.375, 0.1298, 0.3646, 0.6198, 0.625, 0.6202, 0.375, 0.25, 0.625, 0.25, 0.625, 0.5, 0.3646, 0.4896, 0.625, 0.5, 0.875, 0.5, 0.875, 0.6202, 0.625, 0.6202, 0.125, 0.5, 0.3646, 0.4896, 0.3646, 0.6198, 0.125, 0.6202, 0.3646, 0.4896, 0.625, 0.5, 0.625, 0.6202, 0.3646, 0.6198, 0.625, 0.1298, 0.375, 0.1298, 0.3646, 0.6198, 0.625, 0.6202, 0.375, 0.25, 0.625, 0.25, 0.625, 0.5, 0.3646, 0.4896, 0.625, 0.5, 0.875, 0.5, 0.875, 0.6202, 0.625, 0.6202, 0.125, 0.5, 0.3646, 0.4896, 0.3646, 0.6198, 0.125, 0.6202, 0.3646, 0.4896, 0.625, 0.5, 0.625, 0.6202, 0.3646, 0.6198, 0.625, 0.1298, 0.375, 0.1298, 0.3646, 0.6198, 0.625, 0.6202, 0.375, 0.25, 0.625, 0.25, 0.625, 0.5, 0.3646, 0.4896, 0.625, 0.5, 0.875, 0.5, 0.875, 0.6202, 0.625, 0.6202, 0.125, 0.5, 0.3646, 0.4896, 0.3646, 0.6198, 0.125, 0.6202, 0.3646, 0.4896, 0.625, 0.5, 0.625, 0.6202, 0.3646, 0.6198, 0.625, 0.1298, 0.375, 0.1298, 0.3646, 0.6198, 0.625, 0.6202, 0.375, 0.25, 0.3646, 0.4896, 0.625, 0.5, 0.625, 0.25, 0.625, 0.5, 0.625, 0.6202, 0.875, 0.6202, 0.875, 0.5, 0.125, 0.5, 0.125, 0.6202, 0.3646, 0.6198, 0.3646, 0.4896, 0.3646, 0.4896, 0.3646, 0.6198, 0.625, 0.6202, 0.625, 0.5, 0.625, 0.1298, 0.625, 0.6202, 0.3646, 0.6198, 0.375, 0.1298, 0.375, 0.25, 0.3646, 0.4896, 0.625, 0.5, 0.625, 0.25, 0.625, 0.5, 0.625, 0.6202, 0.875, 0.6202, 0.875, 0.5, 0.125, 0.5, 0.125, 0.6202, 0.3646, 0.6198, 0.3646, 0.4896, 0.3646, 0.4896, 0.3646, 0.6198, 0.625, 0.6202, 0.625, 0.5, 0.625, 0.1298, 0.625, 0.6202, 0.3646, 0.6198, 0.375, 0.1298, 0.375, 0.25, 0.3646, 0.4896, 0.625, 0.5, 0.625, 0.25, 0.625, 0.5, 0.625, 0.6202, 0.875, 0.6202, 0.875, 0.5, 0.125, 0.5, 0.125, 0.6202, 0.3646, 0.6198, 0.3646, 0.4896, 0.3646, 0.4896, 0.3646, 0.6198, 0.625, 0.6202, 0.625, 0.5, 0.625, 0.1298, 0.625, 0.6202, 0.3646, 0.6198, 0.375, 0.1298, 0.375, 0.25, 0.3646, 0.4896, 0.625, 0.5, 0.625, 0.25, 0.625, 0.5, 0.625, 0.6202, 0.875, 0.6202, 0.875, 0.5, 0.125, 0.5, 0.125, 0.6202, 0.3646, 0.6198, 0.3646, 0.4896, 0.3646, 0.4896, 0.3646, 0.6198, 0.625, 0.6202, 0.625, 0.5, 0.625, 0.1298, 0.625, 0.6202, 0.3646, 0.6198, 0.375, 0.1298])
me_cube_003.materials.append(mat_teeth)
me_cube_003.materials.append(mat_teethbutdarker)
me_cube_003.update()

# ---- objects
ob_face = bpy.data.objects.new('Face', me_circle)
ob_eyes = bpy.data.objects.new('eyes', me_circle_001)
ob_teeth1 = bpy.data.objects.new('teeth1', me_cube_001)
ob_teeth1_001 = bpy.data.objects.new('teeth1.001', me_cube_003)

# ---- transforms, parenting, visibility, modifiers, constraints
ob_face.location = (0.0, 0.0, 0.0)
_m = ob_face.modifiers.new('Auto Smooth', 'NODES')
_m.node_group = ng_auto_smooth
_gi = [s.identifier for s in ng_auto_smooth.interface.items_tree if s.item_type == 'SOCKET' and s.in_out == 'INPUT']
_m[_gi[1]] = 0.5236  # Angle
ob_eyes.parent = ob_face
ob_eyes.location = (0.0, 0.0, 0.02008)
_m = ob_eyes.modifiers.new('Mirror', 'MIRROR')
_m.use_axis = (False, True, False)
_m.mirror_object = ob_face
ob_teeth1.parent = ob_face
ob_teeth1.location = (0.0, 0.0, 0.02008)
ob_teeth1_001.parent = ob_face
ob_teeth1_001.location = (0.0, 0.0, 0.02008)

# ---- collection membership
col_collection.objects.link(ob_face)
col_collection.objects.link(ob_eyes)
col_collection.objects.link(ob_teeth1)
col_collection.objects.link(ob_teeth1_001)

# ---- scene / render settings (as saved in the file)
scene.frame_start = 1; scene.frame_end = 30; scene.frame_set(6)
scene.render.engine = 'BLENDER_EEVEE_NEXT'
scene.render.fps = 240
scene.cycles.sampling_pattern = 'TABULATED_SOBOL'
scene.view_settings.view_transform = 'Filmic'
bpy.context.view_layer.update()

# ---- added for rendering (the .blend has no active camera): camera
cam_auto = bpy.data.cameras.new('AutoCamera')
cam_auto.lens = 50.0
cam_auto.sensor_width = 36.0
cam_auto.clip_end = 1000.0
ob_auto_camera = bpy.data.objects.new('AutoCamera', cam_auto)
scene.collection.objects.link(ob_auto_camera)
ob_auto_camera.location = (2.96175, -3.39576, 2.28392)
ob_auto_camera.rotation_euler = (1.09748, -7.21219e-08, 0.694738)
scene.camera = ob_auto_camera
bpy.context.view_layer.update()
